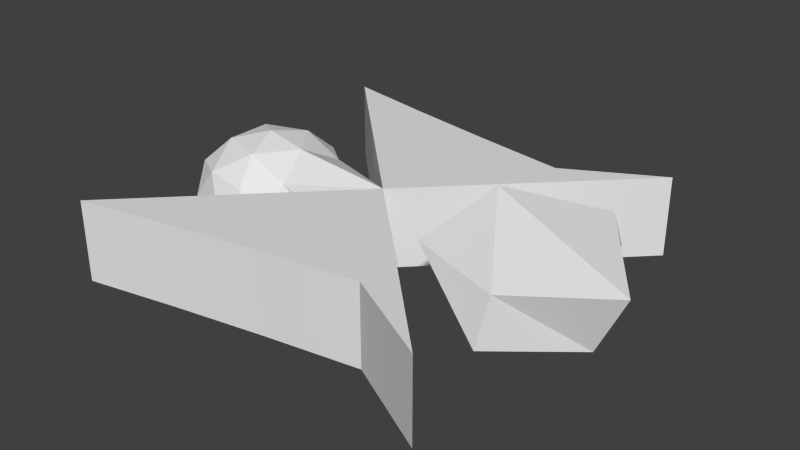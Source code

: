 # Source: AngelShip2.blend  (saved by Blender 2.76.0; exported with 4.5.12 LTS)
import bpy
from mathutils import Matrix  # noqa: F401  (used for matrix-valued properties, if any)

bpy.ops.wm.read_factory_settings(use_empty=True)
scene = bpy.context.scene
scene.name = 'Scene'

# ---- collections
col_collection_1 = bpy.data.collections.new('Collection 1'); scene.collection.children.link(col_collection_1)

# ---- world
world_world = bpy.data.worlds.new('World'); scene.world = world_world
world_world.color = (0.05088, 0.05088, 0.05088)
world_world.use_sun_shadow = False
world_world.sun_shadow_jitter_overblur = 0.0
world_world.cycles.sampling_method = 'MANUAL'
world_world.cycles.sample_map_resolution = 256

# ---- meshes
me_cube_006 = bpy.data.meshes.new('Cube.006')
me_cube_006.from_pydata([(-2.0, -2.0, -2.0), (-2.0, -2.0, 2.0), (-2.0, 2.0, -2.0), (-2.0, 2.0, 2.0), (2.0, -2.0, -2.0), (2.0, -2.0, 2.0), (2.0, 2.0, -2.0), (2.0, 2.0, 2.0), (0.0, 1.62, 2.0), (0.0, 1.62, -2.0), (0.0, -1.62, 2.0), (0.0, -1.62, -2.0), (0.0, 0.0, 2.0), (0.0, 0.0, -2.0), (1.0, 1.458, 2.0), (-1.0, 1.8, -2.0), (-1.0, -1.8, 2.0), (1.0, -1.458, -2.0), (-1.0, 1.8, 2.0), (1.0, 1.458, -2.0), (1.0, -1.458, 2.0), (-1.0, -1.8, -2.0), (0.0, -1.0, 2.0), (0.0, 1.0, 2.0), (0.0, -1.0, -2.0), (0.0, 1.0, -2.0), (-1.0, 1.0, -2.0), (-1.0, -1.0, -2.0), (1.0, -1.0, -2.0), (1.0, 1.0, 2.0), (1.0, -1.0, 2.0), (-1.0, -1.0, 2.0), (-1.0, 1.0, 2.0), (1.0, 1.0, -2.0)], [], [(14, 7, 6, 19), (16, 1, 0, 21), (29, 14, 8, 23), (26, 15, 9, 25), (20, 10, 11, 17), (18, 8, 9, 15), (16, 31, 1), (3, 18, 15, 2), (21, 0, 27), (5, 20, 17, 4), (20, 5, 30), (21, 27, 24, 11), (17, 28, 4), (7, 14, 29), (11, 24, 28, 17), (19, 6, 33), (20, 30, 22, 10), (18, 3, 32), (24, 13, 28), (2, 15, 26), (10, 22, 31, 16), (12, 23, 32), (25, 13, 26), (24, 27, 13), (23, 8, 18, 32), (22, 30, 12), (23, 12, 29), (25, 9, 19, 33), (10, 16, 21, 11), (13, 25, 33), (8, 14, 19, 9), (22, 12, 31), (4, 28, 30, 5), (28, 13, 12, 30), (29, 12, 13, 33), (6, 7, 29, 33), (13, 12, 32, 26), (2, 26, 32, 3), (12, 13, 27, 31), (1, 31, 27, 0)])
me_cube_006.use_remesh_preserve_volume = False
me_cube_006.use_remesh_preserve_attributes = False
me_cube_006.use_mirror_vertex_groups = False
me_cube_006.update()
me_cube_004 = bpy.data.meshes.new('Cube.004')
me_cube_004.from_pydata([(0.0, 0.0, 2.0), (0.0, 0.0, -2.0), (-1.5, 0.0, -2.963), (-0.9211, -0.4206, -1.325), (-1.721, -0.6805, -1.325), (-2.216, 0.0, -1.325), (-1.721, 0.6805, -1.325), (-0.9211, 0.4206, -1.325), (-1.279, -0.6805, 1.325), (-2.079, -0.4206, 1.325), (-2.079, 0.4206, 1.325), (-1.279, 0.6805, 1.325), (-1.5, 0.0, 2.963), (-1.63, -0.4, -2.52), (-1.16, -0.2472, -2.52), (-1.29, -0.6472, -1.558), (-0.8195, 0.0, -1.558), (-1.16, 0.2472, -2.52), (-1.921, 0.0, -2.52), (-2.051, -0.4, -1.558), (-1.63, 0.4, -2.52), (-2.051, 0.4, -1.558), (-1.29, 0.6472, -1.558), (-0.7392, -0.2472, 0.0), (-0.7392, 0.2472, 0.0), (-1.5, -0.8, 0.0), (-1.03, -0.6472, 0.0), (-2.261, -0.2472, 0.0), (-1.97, -0.6472, 0.0), (-1.97, 0.6472, 0.0), (-2.261, 0.2472, 0.0), (-1.03, 0.6472, 0.0), (-1.5, 0.8, 0.0), (-0.9494, -0.4, 1.558), (-1.71, -0.6472, 1.558), (-2.181, 0.0, 1.558), (-1.71, 0.6472, 1.558), (-0.9494, 0.4, 1.558), (-1.37, -0.4, 2.52), (-1.079, 0.0, 2.52), (-1.84, -0.2472, 2.52), (-1.84, 0.2472, 2.52), (-1.37, 0.4, 2.52)], [], [(2, 14, 13), (3, 14, 16), (2, 13, 18), (2, 18, 20), (2, 20, 17), (3, 16, 23), (4, 15, 25), (5, 19, 27), (6, 21, 29), (7, 22, 31), (3, 23, 26), (4, 25, 28), (5, 27, 30), (6, 29, 32), (7, 31, 24), (8, 33, 38), (9, 34, 40), (10, 35, 41), (11, 36, 42), (23, 24, 1), (39, 42, 12), (39, 37, 42), (37, 11, 42), (42, 41, 12), (42, 36, 41), (36, 10, 41), (41, 40, 12), (41, 35, 40), (35, 9, 40), (40, 38, 12), (40, 34, 38), (34, 8, 38), (38, 39, 12), (38, 33, 39), (24, 31, 37), (31, 11, 37), (32, 36, 11), (32, 29, 36), (29, 10, 36), (30, 35, 10), (30, 27, 35), (27, 9, 35), (28, 34, 9), (28, 25, 34), (25, 8, 34), (26, 33, 8), (26, 23, 33), (31, 32, 11), (31, 22, 32), (22, 6, 32), (29, 30, 10), (29, 21, 30), (21, 5, 30), (27, 28, 9), (27, 19, 28), (19, 4, 28), (25, 26, 8), (25, 15, 26), (15, 3, 26), (23, 16, 24), (16, 7, 24), (17, 22, 7), (17, 20, 22), (20, 6, 22), (20, 21, 6), (20, 18, 21), (18, 5, 21), (18, 19, 5), (18, 13, 19), (13, 4, 19), (16, 17, 7), (16, 14, 17), (14, 2, 17), (13, 15, 4), (13, 14, 15), (14, 3, 15), (37, 39, 0), (33, 23, 1), (24, 37, 1), (39, 33, 0), (0, 1, 37), (1, 0, 33)])
me_cube_004.use_remesh_preserve_volume = False
me_cube_004.use_remesh_preserve_attributes = False
me_cube_004.use_mirror_vertex_groups = False
me_cube_004.update()
me_cube_001 = bpy.data.meshes.new('Cube.001')
me_cube_001.from_pydata([(-0.3875, -0.6146, -0.4106), (-1.07, -0.6146, 0.4394), (-0.3875, 0.6146, -0.4106), (-1.07, 0.6146, 0.4394), (0.3864, 0.0, -0.4106), (-0.04604, -0.9645, 0.4394), (-0.6809, 0.0, 0.8644), (-0.04604, 0.9645, 0.4394), (-0.04604, -1.175, 0.01442), (-0.04604, 1.175, 0.01442), (-0.3875, 0.0, -0.4106), (-1.302, 0.0, 0.01442), (0.6851, 0.0, 0.2269)], [], [(2, 11, 3), (3, 11, 6), (5, 8, 4), (4, 8, 0), (1, 8, 5), (1, 0, 8), (7, 9, 3), (2, 3, 9), (4, 7, 12), (0, 10, 2, 4), (4, 9, 7), (4, 2, 9), (0, 11, 2), (1, 11, 0), (6, 11, 1), (3, 6, 7), (1, 5, 6), (7, 6, 12), (5, 12, 6), (12, 5, 4)])
me_cube_001.use_remesh_preserve_volume = False
me_cube_001.use_remesh_preserve_attributes = False
me_cube_001.use_mirror_vertex_groups = False
me_cube_001.update()

# ---- objects
ob_cube_002 = bpy.data.objects.new('Cube.002', me_cube_006)
ob_cube_004 = bpy.data.objects.new('Cube.004', me_cube_004)
ob_cube = bpy.data.objects.new('Cube', me_cube_001)

# ---- transforms, parenting, visibility, modifiers, constraints
ob_cube_002.location = (-2.0, 0.0, 0.0)
ob_cube_002.scale = (1.0, 1.0, 0.216)
ob_cube_002.lineart.crease_threshold = 0.0
ob_cube_004.location = (-2.0, 0.0, 0.0)
ob_cube_004.scale = (1.0, 1.0, 0.216)
ob_cube_004.lineart.crease_threshold = 0.0
ob_cube.location = (0.0, 0.0, 0.0)
ob_cube.lineart.crease_threshold = 0.0

# ---- collection membership
col_collection_1.objects.link(ob_cube_002)
col_collection_1.objects.link(ob_cube_004)
col_collection_1.objects.link(ob_cube)

# ---- scene / render settings (as saved in the file)
scene.frame_start = 1; scene.frame_end = 250; scene.frame_set(1)
scene.render.engine = 'BLENDER_EEVEE_NEXT'
scene.render.resolution_percentage = 50
scene.render.dither_intensity = 0.0
scene.cycles.use_denoising = False
scene.cycles.samples = 10
scene.cycles.sampling_pattern = 'TABULATED_SOBOL'
scene.cycles.light_sampling_threshold = 0.0
scene.cycles.use_adaptive_sampling = False
scene.cycles.use_light_tree = False
scene.cycles.blur_glossy = 0.0
scene.cycles.pixel_filter_type = 'GAUSSIAN'
scene.cycles.sample_clamp_indirect = 0.0
scene.view_settings.view_transform = 'Standard'
bpy.context.view_layer.update()

# ---- added for rendering (the .blend has no active camera and no usable light): camera, sun
cam_auto = bpy.data.cameras.new('AutoCamera')
cam_auto.lens = 50.0
cam_auto.sensor_width = 36.0
cam_auto.clip_end = 1000.0
ob_auto_camera = bpy.data.objects.new('AutoCamera', cam_auto)
scene.collection.objects.link(ob_auto_camera)
ob_auto_camera.location = (4.25979, -7.25723, 4.95036)
ob_auto_camera.rotation_euler = (1.09748, -7.21219e-08, 0.694738)
scene.camera = ob_auto_camera
light_auto_sun = bpy.data.lights.new('AutoSun', 'SUN')
light_auto_sun.energy = 3.0
light_auto_sun.angle = 0.0523599
ob_auto_sun = bpy.data.objects.new('AutoSun', light_auto_sun)
scene.collection.objects.link(ob_auto_sun)
ob_auto_sun.rotation_euler = (0.872665, 0.174533, 0.523599)
bpy.context.view_layer.update()
